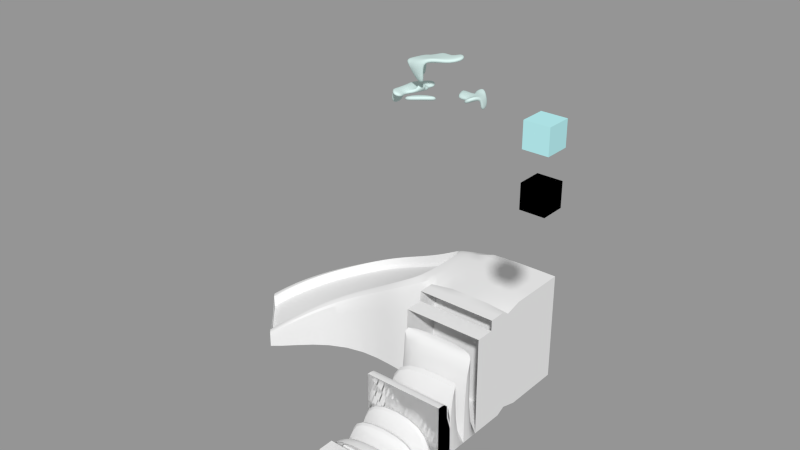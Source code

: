 # Source: mountain.blend  (saved by Blender 2.76.0; exported with 4.5.12 LTS)
import bpy
from mathutils import Matrix  # noqa: F401  (used for matrix-valued properties, if any)

bpy.ops.wm.read_factory_settings(use_empty=True)
scene = bpy.context.scene
scene.name = 'Scene'

# ---- collections
col_collection_1 = bpy.data.collections.new('Collection 1'); scene.collection.children.link(col_collection_1)

# ---- materials (node trees are filled in below, after node groups)
mat_ice2 = bpy.data.materials.new('ice2')
mat_ice2.alpha_threshold = 0.0
mat_ice2.diffuse_color = (0.4573, 0.824, 0.8483, 1.0)
mat_ice2.specular_color = (0.5496, 0.8871, 1.0)
mat_ice2.roughness = 0.5
mat_ice2.specular_intensity = 0.676
mat_ice2_001 = bpy.data.materials.new('ice2.001')
mat_ice2_001.alpha_threshold = 0.0
mat_ice2_001.diffuse_color = (0.4573, 0.824, 0.8483, 1.0)
mat_ice2_001.specular_color = (0.5496, 0.8871, 1.0)
mat_ice2_001.roughness = 0.5
mat_ice2_001.specular_intensity = 0.5076
mat_snow = bpy.data.materials.new('snow')
mat_snow.alpha_threshold = 0.0
mat_snow.diffuse_color = (0.6398, 0.8, 0.7771, 1.0)
mat_snow.specular_color = (0.5571, 1.0, 0.9429)
mat_snow.roughness = 0.5
mat_snow.specular_intensity = 0.4035

# ---- node groups
ng_b4w_translucency = bpy.data.node_groups.new('B4W_TRANSLUCENCY', 'ShaderNodeTree')
_s = ng_b4w_translucency.interface.new_socket(name='Translucency', in_out='OUTPUT', socket_type='NodeSocketFloat')
_s.min_value = 0.0
_s.max_value = 0.0
_s = ng_b4w_translucency.interface.new_socket(name='Color', in_out='INPUT', socket_type='NodeSocketFloat')
_s.default_value = 1.0
_s.min_value = 0.0
_s.max_value = 1.0
_s = ng_b4w_translucency.interface.new_socket(name='Backside Factor', in_out='INPUT', socket_type='NodeSocketFloat')
_s.default_value = 1.0
_s.min_value = 0.0
_s.max_value = 100.0
_s = ng_b4w_translucency.interface.new_socket(name='Spot Hardness', in_out='INPUT', socket_type='NodeSocketFloat')
_s.default_value = 1000.0
_s.min_value = 0.0
_s = ng_b4w_translucency.interface.new_socket(name='Spot Intensity', in_out='INPUT', socket_type='NodeSocketFloat')
_s.default_value = 1.0
_s.min_value = 0.0
_s = ng_b4w_translucency.interface.new_socket(name='Spot Diffuse Factor', in_out='INPUT', socket_type='NodeSocketFloat')
_s.default_value = 1.0
_s.min_value = 0.0
_s.max_value = 1.0
_N = ng_b4w_translucency.nodes; _L = ng_b4w_translucency.links
n0 = _N.new('NodeGroupInput'); n0.name = 'Group Input'; n0.location = (-200, 0)
n1 = _N.new('NodeGroupOutput'); n1.name = 'Group Output'; n1.location = (-20, -20)
n1.inputs[0].default_value = 0.0
n1.is_active_output = True

# ---- material node trees
mat_ice2.use_nodes = True; mat_ice2.node_tree.nodes.clear()
_N = mat_ice2.node_tree.nodes; _L = mat_ice2.node_tree.links
n0 = _N.new('NodeUndefined'); n0.name = 'Material'; n0.location = (6, 399)
n0.inputs[2].default_value = 0.9
n1 = _N.new('NodeUndefined'); n1.name = 'Texture'; n1.location = (-234, 303)
n1.inputs[0].default_value = (0.0, 0.0, 0.0)
n2 = _N.new('NodeUndefined'); n2.name = 'Output'; n2.location = (338, 341)
n3 = _N.new('ShaderNodeGroup'); n3.name = 'Group'; n3.location = (164, 203)
n3.node_tree = ng_b4w_translucency
n3.inputs[0].default_value = 0.9
n3.inputs[1].default_value = 3.2
n3.inputs[2].default_value = 989.5
n3.inputs[3].default_value = 7.3
n3.inputs[4].default_value = 1.0
_L.new(n0.outputs[1], n2.inputs[0])
_L.new(n1.outputs[2], n0.inputs[3])
_L.new(n1.outputs[1], n0.inputs[0])
_L.new(n1.outputs[0], n0.inputs[1])
_L.new(n0.outputs[0], n2.inputs[1])

# ---- meshes
me_cube = bpy.data.meshes.new('Cube')
me_cube.from_pydata([(-1.0, -1.0, -1.0), (-1.0, -1.0, 1.0), (-1.0, 1.0, -1.0), (-1.0, 1.0, 1.0), (1.0, -1.0, -1.0), (1.0, -1.0, 1.0), (1.0, 1.0, -1.0), (1.0, 1.0, 1.0)], [], [(1, 3, 2, 0), (3, 7, 6, 2), (7, 5, 4, 6), (5, 1, 0, 4), (0, 2, 6, 4), (5, 7, 3, 1)])
me_cube.materials.append(mat_ice2)
me_cube.use_remesh_preserve_volume = False
me_cube.use_remesh_preserve_attributes = False
me_cube.use_mirror_vertex_groups = False
me_cube.update()
me_cube_004 = bpy.data.meshes.new('Cube.004')
me_cube_004.from_pydata([(-1.0, -1.0, -1.0), (-1.0, -1.0, 1.0), (-1.0, 1.0, -1.0), (-1.0, 1.0, 1.0), (1.0, -1.0, -1.0), (1.0, -1.0, 1.0), (1.0, 1.0, -1.0), (1.0, 1.0, 1.0)], [], [(1, 3, 2, 0), (3, 7, 6, 2), (7, 5, 4, 6), (5, 1, 0, 4), (0, 2, 6, 4), (5, 7, 3, 1)])
me_cube_004.materials.append(mat_ice2_001)
me_cube_004.use_remesh_preserve_volume = False
me_cube_004.use_remesh_preserve_attributes = False
me_cube_004.use_mirror_vertex_groups = False
me_cube_004.update()
me_cube_003 = bpy.data.meshes.new('Cube.003')
me_cube_003.from_pydata([(1.075, -1.986, -0.6278), (-0.9254, -1.986, 2.155), (-0.9325, -2.079, -0.6278), (-0.9254, 0.0003977, -0.6278), (-0.9254, 0.01355, 2.155), (1.075, -1.986, 2.155), (1.075, 0.01355, -0.6278), (1.075, 0.01355, 2.155), (-0.9401, -2.593, -0.6278), (-0.9254, -2.528, 2.155), (1.075, -2.528, -0.6278), (1.075, -2.528, 2.155), (-0.9449, -3.033, -0.6278), (1.075, -3.004, -0.6278), (-0.9254, -2.534, 1.89), (1.075, -2.528, 1.89), (-0.9257, -3.003, 1.89), (1.075, -3.004, 1.89), (-0.9463, -3.48, -0.6281), (1.075, -3.448, -0.6278), (1.075, -4.383, 0.8508), (-0.934, -4.378, 0.8508), (-0.9444, -3.947, -0.6278), (1.075, -3.958, -0.6278), (1.075, -3.958, 0.8508), (-0.9377, -3.951, 0.8508), (-0.9396, -4.375, -0.6278), (1.075, -4.383, -0.6278), (-0.9287, -3.008, 1.54), (1.075, -3.004, 1.54), (-0.9295, -3.446, 1.54), (1.075, -3.448, 1.54), (-0.9342, -3.45, 1.209), (1.075, -3.448, 1.209), (-0.9329, -3.953, 1.209), (1.075, -3.958, 1.209), (1.075, -4.812, -0.6278), (-0.9333, -4.808, -0.6278), (-6.432, -1.97, -0.6278), (1.075, -5.627, -0.6278), (-0.9254, -5.624, -0.6278), (-1.369, -0.1818, 2.155), (-0.9279, -5.215, -0.6278), (1.075, -5.224, -0.6278), (-0.9373, -4.376, 0.4932), (1.075, -4.383, 0.4932), (1.075, -4.812, 0.4932), (-0.9316, -4.809, 0.4932), (-0.9328, -4.808, 0.2379), (1.075, -4.812, 0.2379), (-0.9276, -5.215, 0.2379), (1.075, -5.216, 0.2379), (-0.9254, -5.624, -0.03955), (1.075, -5.624, -0.03955), (-0.9279, -5.215, -0.03955), (1.075, -5.216, -0.03955), (-1.369, -1.824, 2.155), (-5.222, -3.298, -0.52), (-6.429, -1.962, -0.231), (-5.088, -3.442, -0.231), (-5.087, -3.447, -0.6278), (-6.301, -2.115, -0.231), (-1.234, -0.1834, 1.867), (1.075, -6.005, -0.2615), (-0.9254, -6.005, -0.2615), (-0.9254, -5.624, -0.2615), (1.075, -5.624, -0.2615), (1.075, -6.005, -0.6278), (-0.9254, -6.005, -0.6278), (-5.222, -3.3, -0.231), (-1.234, -1.833, 1.867), (-6.298, -2.113, -0.5194), (-3.065, -2.172, 1.011), (-3.555, 0.1045, 1.011), (-3.083, -2.151, -0.6278), (-3.701, 0.0696, -0.6278), (-3.789, -0.1931, 0.7224), (-3.823, -0.2094, 1.011), (-3.295, -2.018, 0.7222), (-3.352, -2.037, 1.011), (-1.396, -2.17, -0.6278), (-1.378, 0.01076, 1.918), (-1.783, -0.2203, 1.918), (-1.663, -0.2272, 1.63), (-1.396, -0.0175, -0.6278), (-1.381, -2.046, 1.918), (-1.666, -1.945, 1.63), (-1.785, -1.931, 1.918), (-2.251, -0.1998, 1.674), (-2.15, -0.1991, 1.386), (-1.934, 0.05173, -0.6278), (-1.853, -2.144, 1.674), (-2.095, -1.975, 1.386), (-2.2, -1.969, 1.674), (-1.846, -2.168, -0.6278), (-1.866, 0.0007447, 1.674), (-2.738, -0.1558, 1.446), (-2.658, -0.1449, 1.158), (-2.49, 0.1346, -0.6278), (-2.268, -2.155, 1.446), (-2.495, -1.967, 1.158), (-2.585, -1.971, 1.446), (-2.263, -2.136, -0.6278), (-2.382, 0.06096, 1.446), (-3.225, -0.1372, 1.242), (-3.166, -0.1183, 0.9544), (-3.036, 0.1787, -0.6278), (-2.636, -2.149, 1.242), (-2.864, -1.969, 0.9542), (-2.938, -1.982, 1.242), (-2.642, -2.12, -0.6278), (-2.898, 0.1177, 1.242), (-4.275, -0.2026, 0.7739), (-3.51, -2.268, 0.7739), (-4.397, -0.267, -0.6278), (-4.441, -0.5276, 0.4857), (-4.456, -0.5318, 0.7739), (-3.734, -2.146, 0.4854), (-3.773, -2.166, 0.7739), (-3.528, -2.263, -0.6278), (-3.943, -2.461, 0.535), (-5.054, -0.7115, -0.6278), (-5.048, -0.951, 0.2468), (-5.053, -0.9463, 0.535), (-4.149, -2.363, 0.2464), (-4.177, -2.378, 0.535), (-4.979, -0.6478, 0.535), (-3.954, -2.468, -0.6278), (-4.283, -2.699, 0.3315), (-5.533, -1.114, -0.6278), (-5.481, -1.329, 0.04325), (-5.488, -1.325, 0.3315), (-4.47, -2.604, 0.04282), (-4.49, -2.614, 0.3315), (-5.5, -1.076, 0.3315), (-4.287, -2.708, -0.6278), (-4.589, -2.983, 0.1277), (-5.924, -1.492, -0.6278), (-5.828, -1.673, -0.1605), (-5.842, -1.681, 0.1277), (-4.757, -2.871, -0.161), (-4.772, -2.882, 0.1277), (-5.916, -1.481, 0.1277), (-4.589, -2.987, -0.6278), (-4.866, -3.259, -0.06994), (-6.228, -1.794, -0.6278), (-6.11, -1.954, -0.3583), (-6.118, -1.959, -0.06994), (-5.018, -3.128, -0.3588), (-5.024, -3.134, -0.06994), (-6.228, -1.794, -0.06994), (-4.866, -3.259, -0.6278)], [], [(4, 7, 6, 3), (150, 145, 38, 58), (15, 14, 16, 17), (19, 13, 29, 31), (12, 13, 19, 18), (12, 18, 30, 28), (13, 10, 15, 17), (22, 23, 35, 34), (27, 20, 21, 26), (23, 27, 20, 24), (26, 21, 25, 22), (25, 21, 20, 24), (29, 28, 30, 31), (33, 32, 34, 35), (13, 12, 28, 29), (18, 19, 31, 30), (19, 18, 32, 33), (36, 27, 45, 46), (43, 36, 49, 51), (42, 40, 52, 54), (12, 8, 10, 13), (18, 22, 34, 32), (18, 19, 23, 22), (22, 25, 24, 23), (22, 26, 27, 23), (45, 44, 47, 46), (26, 37, 47, 44), (37, 36, 46, 47), (27, 26, 44, 45), (49, 48, 50, 51), (37, 42, 50, 48), (36, 37, 48, 49), (42, 43, 51, 50), (55, 54, 52, 53), (39, 43, 55, 53), (43, 42, 54, 55), (42, 37, 36, 43), (40, 42, 43, 39), (145, 151, 60, 38), (40, 65, 64, 68), (151, 144, 59, 60), (65, 64, 63, 66), (67, 68, 64, 63), (37, 26, 27, 36), (118, 79, 78, 117), (56, 41, 62, 70), (147, 61, 71, 146), (60, 59, 69, 57, 71, 61, 58, 38), (148, 146, 71, 57), (87, 56, 70, 86), (111, 73, 77, 104), (150, 58, 61, 147), (113, 72, 79, 118), (108, 105, 76, 78), (104, 77, 76, 105), (110, 107, 72, 74), (106, 110, 74, 75), (111, 106, 75, 73), (4, 3, 84, 81), (41, 82, 83, 62), (70, 62, 83, 86), (4, 81, 82, 41), (93, 87, 86, 92), (91, 85, 87, 93), (99, 91, 93, 101), (101, 93, 92, 100), (81, 84, 90, 95), (84, 80, 94, 90), (80, 85, 91, 94), (82, 88, 89, 83), (86, 83, 89, 92), (81, 95, 88, 82), (109, 101, 100, 108), (107, 99, 101, 109), (95, 90, 98, 103), (90, 94, 102, 98), (94, 91, 99, 102), (88, 96, 97, 89), (92, 89, 97, 100), (95, 103, 96, 88), (72, 107, 109, 79), (79, 109, 108, 78), (103, 98, 106, 111), (98, 102, 110, 106), (102, 99, 107, 110), (96, 104, 105, 97), (100, 97, 105, 108), (103, 111, 104, 96), (120, 113, 118, 125), (73, 112, 116, 77), (78, 76, 115, 117), (77, 116, 115, 76), (125, 118, 117, 124), (74, 72, 113, 119), (75, 74, 119, 114), (73, 75, 114, 112), (133, 125, 124, 132), (128, 120, 125, 133), (112, 126, 123, 116), (117, 115, 122, 124), (116, 123, 122, 115), (119, 113, 120, 127), (114, 119, 127, 121), (112, 114, 121, 126), (136, 128, 133, 141), (141, 133, 132, 140), (126, 134, 131, 123), (124, 122, 130, 132), (123, 131, 130, 122), (127, 120, 128, 135), (121, 127, 135, 129), (126, 121, 129, 134), (149, 141, 140, 148), (144, 136, 141, 149), (134, 142, 139, 131), (132, 130, 138, 140), (131, 139, 138, 130), (135, 128, 136, 143), (129, 135, 143, 137), (134, 129, 137, 142), (59, 144, 149, 69), (69, 149, 148, 57), (142, 150, 147, 139), (140, 138, 146, 148), (139, 147, 146, 138), (143, 136, 144, 151), (137, 143, 151, 145), (142, 137, 145, 150), (64, 63, 67, 68), (26, 21, 25, 22), (21, 26, 27, 20), (26, 22, 23, 27), (20, 27, 23, 24), (64, 65, 40, 68), (23, 19, 33, 35), (8, 12, 16, 14), (39, 67, 68, 40), (66, 63, 67, 39), (7, 5, 0, 6), (2, 3, 6, 0), (2, 0, 10, 8), (0, 5, 11, 10), (3, 2, 80, 84), (5, 0, 2, 1), (5, 7, 4, 1), (5, 1, 9, 11), (1, 4, 41, 56), (85, 1, 56, 87), (1, 2, 8, 9), (2, 1, 85, 80)])
me_cube_003.polygons.foreach_set('use_smooth', [True] * 150)
_k = {(0, 2): 1.0, (4, 7): 1.0, (6, 7): 1.0, (3, 6): 1.0, (5, 7): 1.0, (10, 11): 1.0, (9, 11): 1.0, (8, 10): 1.0, (5, 11): 1.0, (12, 13): 1.0, (10, 13): 1.0, (8, 12): 1.0, (14, 15): 1.0, (16, 17): 1.0, (15, 17): 1.0, (14, 16): 1.0, (19, 31): 1.0, (18, 19): 1.0, (13, 19): 1.0, (12, 18): 1.0, (22, 23): 1.0, (26, 27): 1.0, (22, 26): 1.0, (23, 27): 1.0, (28, 29): 1.0, (28, 30): 1.0, (29, 31): 1.0, (33, 35): 1.0, (23, 35): 1.0, (39, 40): 1.0, (27, 36): 1.0, (36, 37): 1.0, (40, 42): 1.0, (37, 42): 1.0, (42, 43): 1.0, (39, 43): 1.0, (26, 37): 1.0, (41, 56): 0.89804, (36, 43): 1.0, (19, 23): 1.0, (18, 22): 1.0, (61, 71): 1.0, (73, 112): 0.89804, (57, 69): 1.0, (4, 81): 0.89804, (59, 144): 0.89804, (38, 145): 1.0, (38, 60): 1.0, (38, 58): 1.0, (67, 68): 1.0, (62, 70): 0.84706, (40, 68): 1.0, (57, 71): 1.0, (77, 104): 0.89804, (59, 60): 1.0, (71, 146): 0.89804, (61, 147): 0.89804, (76, 105): 0.89804, (57, 148): 0.84706, (59, 69): 1.0, (75, 106): 1.0, (69, 149): 0.89804, (72, 107): 0.89804, (58, 61): 1.0, (74, 119): 1.0, (78, 108): 0.84706, (79, 109): 0.89804, (74, 75): 1.0, (80, 94): 1.0, (81, 95): 0.89804, (41, 82): 0.89804, (62, 83): 0.89804, (3, 84): 1.0, (70, 86): 0.84706, (56, 87): 0.89804, (80, 84): 1.0, (82, 88): 0.89804, (83, 89): 0.89804, (84, 90): 1.0, (85, 91): 0.89804, (86, 92): 0.84706, (87, 93): 0.89804, (94, 102): 1.0, (95, 103): 0.89804, (90, 94): 1.0, (88, 96): 0.89804, (89, 97): 0.89804, (90, 98): 1.0, (91, 99): 0.89804, (92, 100): 0.84706, (93, 101): 0.89804, (102, 110): 1.0, (103, 111): 0.89804, (98, 102): 1.0, (96, 104): 0.89804, (97, 105): 0.89804, (98, 106): 1.0, (99, 107): 0.89804, (100, 108): 0.84706, (101, 109): 0.89804, (74, 110): 1.0, (73, 111): 0.89804, (106, 110): 1.0, (112, 126): 0.89804, (72, 113): 0.89804, (75, 114): 1.0, (76, 115): 0.89804, (77, 116): 0.89804, (78, 117): 0.84706, (79, 118): 0.89804, (119, 127): 1.0, (114, 119): 1.0, (113, 120): 0.89804, (114, 121): 1.0, (115, 122): 0.89804, (116, 123): 0.89804, (117, 124): 0.84706, (118, 125): 0.89804, (126, 134): 0.89804, (127, 135): 1.0, (121, 127): 1.0, (120, 128): 0.89804, (121, 129): 1.0, (122, 130): 0.89804, (123, 131): 0.89804, (124, 132): 0.84706, (125, 133): 0.89804, (134, 142): 0.89804, (135, 143): 1.0, (129, 135): 1.0, (128, 136): 0.89804, (129, 137): 1.0, (130, 138): 0.89804, (131, 139): 0.89804, (132, 140): 0.84706, (133, 141): 0.89804, (142, 150): 0.89804, (143, 151): 1.0, (137, 143): 1.0, (136, 144): 0.89804, (137, 145): 1.0, (138, 146): 0.89804, (139, 147): 0.89804, (140, 148): 0.84706, (141, 149): 0.89804, (58, 150): 0.89804, (60, 151): 1.0, (145, 151): 1.0, (12, 16): 1.0, (13, 17): 1.0, (39, 67): 1.0, (2, 3): 1.0, (0, 6): 1.0, (2, 8): 1.0, (0, 10): 1.0, (2, 80): 1.0, (1, 5): 1.0, (1, 9): 1.0, (1, 85): 0.89804}
me_cube_003.attributes.new('crease_edge', 'FLOAT', 'EDGE').data.foreach_set('value', [_k.get((min(e.vertices), max(e.vertices)), 0.0) for e in me_cube_003.edges])
me_cube_003.materials.append(None)
me_cube_003.use_remesh_preserve_volume = False
me_cube_003.use_remesh_preserve_attributes = False
me_cube_003.use_mirror_vertex_groups = False
me_cube_003.update()
me_cube_005 = bpy.data.meshes.new('Cube.005')
me_cube_005.from_pydata([(-0.8554, 0.03115, 0.2473), (-0.8117, 0.0075, -0.1027), (-0.6655, -0.008444, -0.4201), (0.7306, -0.07196, 0.07916), (0.7405, 0.06146, -0.2405), (-0.7719, 1.36, 0.8257), (-0.3781, 1.465, 0.8745), (0.6048, 1.492, 0.6774), (0.1564, 1.527, 0.7124), (0.9267, 1.525, 0.4036), (1.046, 1.579, 0.09922), (-0.9032, 1.3, -0.492), (-1.1, 1.222, -0.07602), (-1.079, 1.273, 0.6597), (-1.242, 1.222, 0.3293), (0.7109, 1.519, -0.3728), (0.4602, 1.46, -0.03622), (0.09173, 1.472, 0.3043), (-0.3089, 1.403, 0.5088), (-0.1066, 1.458, -0.5338), (-0.5041, 1.318, -0.1276), (-0.8338, 1.33, 0.2469), (-1.743, 0.1376, 0.5011), (-1.503, 0.08185, 1.147), (-1.642, 0.09757, -0.2664), (-1.354, -0.01141, -0.8861), (1.828, 0.1911, 0.1748), (1.57, 0.2044, 0.6997), (1.76, 0.03413, -0.3628), (1.413, 0.2001, -0.8929), (-0.8923, -0.007486, -1.296), (0.3601, 0.1913, 1.113), (-0.3576, 0.1539, 1.411), (-0.8856, 0.1142, 1.582), (-0.4534, 0.5351, 0.5799), (-0.8472, 0.4711, -0.4063), (-0.5481, 0.5088, 0.535), (-0.9685, 0.5341, -0.1285), (-0.7395, 0.5088, 0.386), (0.27, 0.06667, 0.9002), (-1.16, -0.03976, 0.9385), (-0.7345, -0.02868, 0.8241), (1.425, 0.02516, 0.2081), (1.181, -0.05312, 0.5782), (-1.35, -0.06003, 0.4708), (-0.2006, 0.06772, 0.7396), (-1.02, 0.007859, -0.06579), (1.411, 0.01773, -0.2311), (-1.042, -0.1118, -0.6301), (-0.689, -0.1076, -0.9491), (1.131, -0.04088, -0.6214), (-0.8896, 0.2441, 0.1914), (-0.6706, 0.2159, -0.1207), (0.59, -0.06459, -0.7334), (0.6314, -0.1129, -0.8241), (1.775, -0.4529, 0.09547), (1.803, -0.3227, -0.2748), (-1.952, -0.5872, 0.4428), (-1.7, -0.6051, -0.05109)], [], [(36, 34, 6, 5), (36, 5, 13, 38), (35, 37, 12, 11), (10, 15, 16, 9), (9, 16, 17, 7), (16, 19, 20, 17), (7, 17, 18, 8), (17, 20, 21, 18), (20, 11, 12, 21), (8, 18, 5, 6), (18, 21, 13, 5), (21, 12, 14, 13), (42, 43, 27, 26), (44, 22, 23, 40), (39, 45, 32, 31), (44, 46, 24, 22), (42, 26, 28, 47), (46, 48, 25, 24), (48, 49, 30, 25), (47, 28, 29, 50), (45, 41, 33, 32), (1, 2, 48, 46), (3, 42, 47, 4), (0, 1, 46, 44), (1, 0, 51, 52), (4, 47, 54, 53), (28, 26, 55, 56), (22, 24, 58, 57)])
me_cube_005.polygons.foreach_set('use_smooth', [True] * 28)
me_cube_005.materials.append(mat_snow)
me_cube_005.use_remesh_preserve_volume = False
me_cube_005.use_remesh_preserve_attributes = False
me_cube_005.use_mirror_vertex_groups = False
me_cube_005.auto_texspace = False
me_cube_005.update()

# ---- objects
ob_cube_001 = bpy.data.objects.new('Cube.001', me_cube)
ob_cube = bpy.data.objects.new('Cube', me_cube_004)
ob_mountain = bpy.data.objects.new('Mountain', me_cube_003)
ob_snow_hat_snow = bpy.data.objects.new('snow hat snow', me_cube_005)

# ---- transforms, parenting, visibility, modifiers, constraints
ob_cube_001.location = (4.005, -4.037, 7.535)
ob_cube_001.scale = (0.2547, 0.2547, 0.2547)
ob_cube_001.lineart.crease_threshold = 0.0
ob_cube.location = (4.005, -4.037, 8.662)
ob_cube.scale = (-0.2614, -0.2614, -0.2614)
ob_cube.lineart.crease_threshold = 0.0
ob_mountain.location = (0.2787, 1.081, 0.5719)
ob_mountain.color = (0.8689, 0.8689, 0.8689, 1.0)
ob_mountain.show_transparent = True
ob_mountain.lineart.crease_threshold = 0.0
_m = ob_mountain.modifiers.new('Subsurf', 'SUBSURF')
_m.uv_smooth = 'NONE'
_m.quality = 2
_m.levels = 2
_m.show_only_control_edges = False
_m = ob_mountain.modifiers.new('EdgeSplit', 'EDGE_SPLIT')
_m.split_angle = 0.5131
ob_snow_hat_snow.location = (0.7176, -2.609, 8.185)
ob_snow_hat_snow.rotation_euler = (-4.738, -0.0207, 0.199)
ob_snow_hat_snow.scale = (0.5014, 0.5014, 0.5014)
ob_snow_hat_snow.lineart.crease_threshold = 0.0
_m = ob_snow_hat_snow.modifiers.new('Solidify', 'SOLIDIFY')
_m.thickness = 0.111
_m.offset = 0.0
_m.nonmanifold_thickness_mode = 'FIXED'
_m.nonmanifold_merge_threshold = 0.0003
_m = ob_snow_hat_snow.modifiers.new('Subsurf', 'SUBSURF')
_m.uv_smooth = 'PRESERVE_CORNERS'
_m.quality = 2
_m.levels = 3
_m.show_only_control_edges = False
_m = ob_snow_hat_snow.modifiers.new('Displace', 'DISPLACE')
_m.strength = 0.08

# ---- collection membership
col_collection_1.objects.link(ob_cube_001)
col_collection_1.objects.link(ob_cube)
col_collection_1.objects.link(ob_mountain)
col_collection_1.objects.link(ob_snow_hat_snow)

# ---- scene / render settings (as saved in the file)
scene.frame_start = 1; scene.frame_end = 250; scene.frame_set(4)
scene.render.engine = 'BLENDER_EEVEE_NEXT'
scene.render.resolution_percentage = 50
scene.render.dither_intensity = 0.0
scene.cycles.use_denoising = False
scene.cycles.samples = 10
scene.cycles.sampling_pattern = 'TABULATED_SOBOL'
scene.cycles.light_sampling_threshold = 0.0
scene.cycles.use_adaptive_sampling = False
scene.cycles.use_light_tree = False
scene.cycles.blur_glossy = 0.0
scene.cycles.pixel_filter_type = 'GAUSSIAN'
scene.cycles.sample_clamp_indirect = 0.0
scene.view_settings.view_transform = 'Standard'
bpy.context.view_layer.update()

# ---- added for rendering (the .blend has no active camera and no usable light): camera, sun + grey world if the file has none
cam_auto = bpy.data.cameras.new('AutoCamera')
cam_auto.lens = 50.0
cam_auto.sensor_width = 36.0
cam_auto.clip_end = 1000.0
ob_auto_camera = bpy.data.objects.new('AutoCamera', cam_auto)
scene.collection.objects.link(ob_auto_camera)
ob_auto_camera.location = (13.0619, -18.6389, 15.6849)
ob_auto_camera.rotation_euler = (1.09748, -7.21219e-08, 0.694738)
scene.camera = ob_auto_camera
light_auto_sun = bpy.data.lights.new('AutoSun', 'SUN')
light_auto_sun.energy = 3.0
light_auto_sun.angle = 0.0523599
ob_auto_sun = bpy.data.objects.new('AutoSun', light_auto_sun)
scene.collection.objects.link(ob_auto_sun)
ob_auto_sun.rotation_euler = (0.872665, 0.174533, 0.523599)
if scene.world is None:
    world_auto = bpy.data.worlds.new('AutoWorld')
    world_auto.color = (0.3, 0.3, 0.3)
    scene.world = world_auto
bpy.context.view_layer.update()

